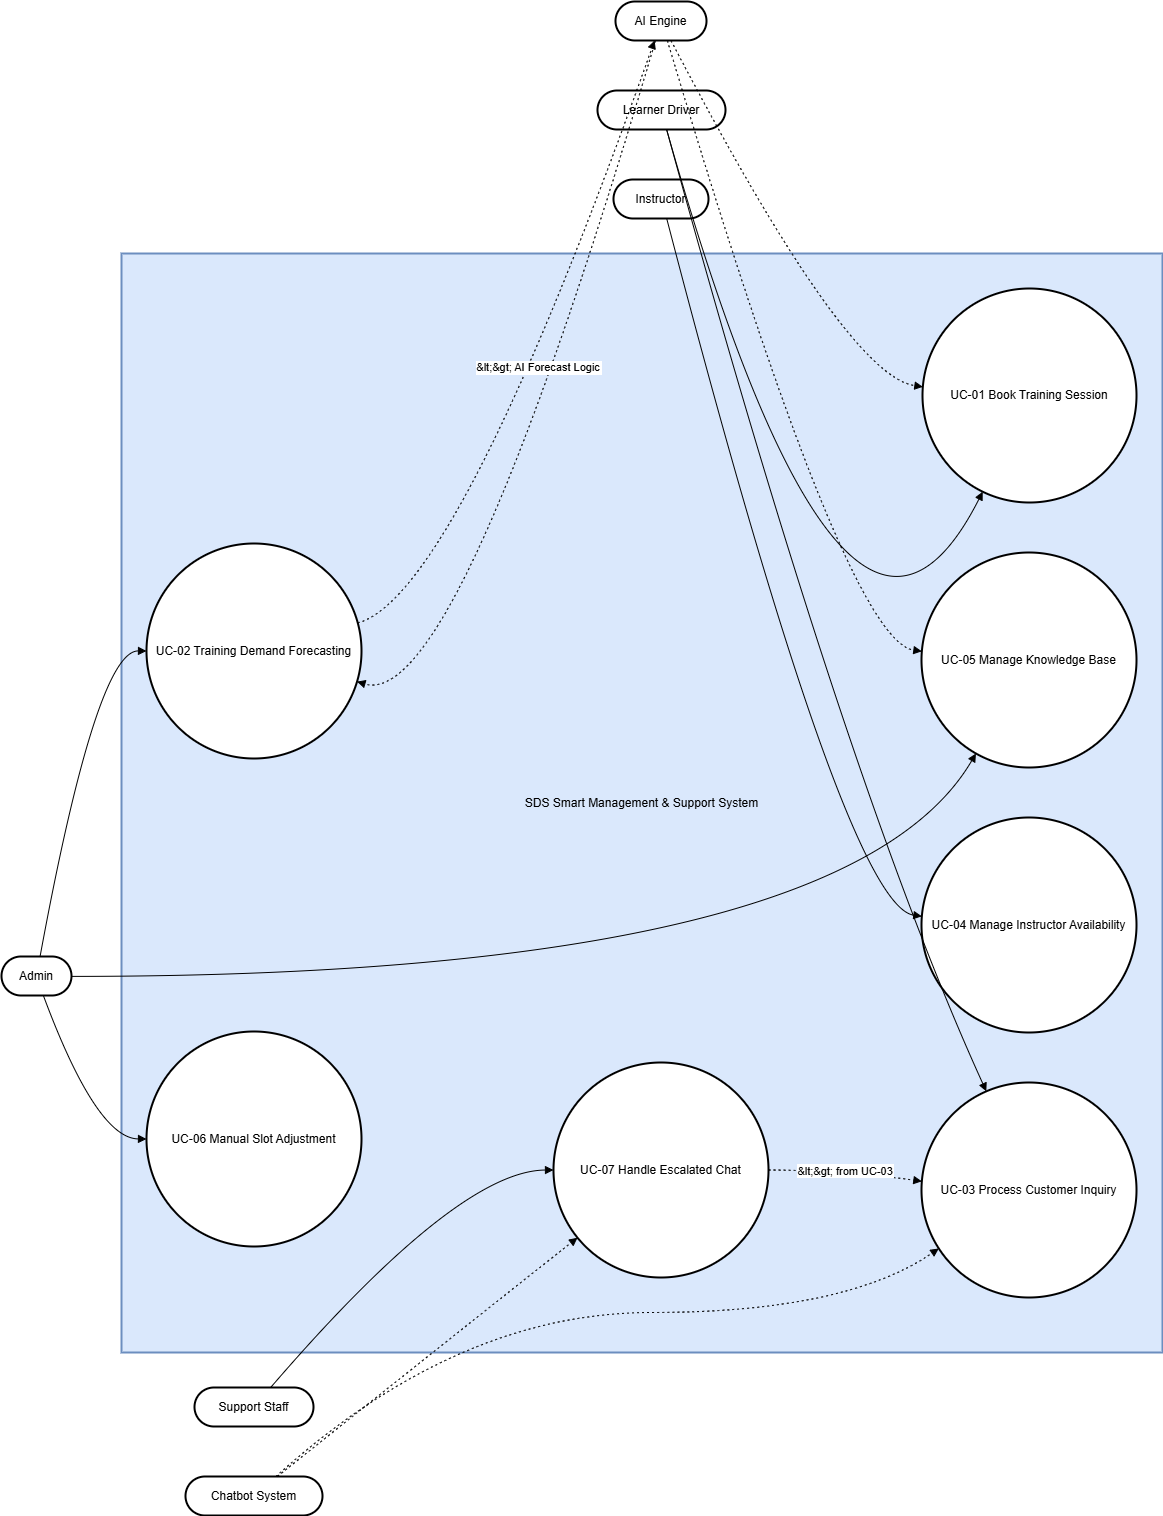

The diagram above was exported from draw.io. Its source (the exported page's mxGraphModel, read from the mxfile embedded in the PNG):
<mxGraphModel dx="2246" dy="1474" grid="0" gridSize="10" guides="1" tooltips="1" connect="1" arrows="1" fold="1" page="0" pageScale="1" pageWidth="850" pageHeight="1100" math="0" shadow="0">
  <root>
    <mxCell id="0" />
    <mxCell id="1" parent="0" />
    <mxCell id="Pao-rkDRvSuonV71_M_H-1" parent="1" style="whiteSpace=wrap;strokeWidth=2;fillColor=#dae8fc;strokeColor=#6c8ebf;" value="SDS Smart Management &amp; Support System" vertex="1">
      <mxGeometry height="1099" width="1041" x="140" y="272" as="geometry" />
    </mxCell>
    <mxCell id="Pao-rkDRvSuonV71_M_H-2" parent="1" style="rounded=1;whiteSpace=wrap;arcSize=50;strokeWidth=2;" value="Learner Driver" vertex="1">
      <mxGeometry height="39" width="128" x="616" y="109" as="geometry" />
    </mxCell>
    <mxCell id="Pao-rkDRvSuonV71_M_H-3" parent="1" style="rounded=1;whiteSpace=wrap;arcSize=50;strokeWidth=2;" value="Instructor" vertex="1">
      <mxGeometry height="39" width="95" x="632" y="198" as="geometry" />
    </mxCell>
    <mxCell id="Pao-rkDRvSuonV71_M_H-4" parent="1" style="rounded=1;whiteSpace=wrap;arcSize=50;strokeWidth=2;" value="Admin" vertex="1">
      <mxGeometry height="39" width="70" x="20" y="975" as="geometry" />
    </mxCell>
    <mxCell id="Pao-rkDRvSuonV71_M_H-5" parent="1" style="rounded=1;whiteSpace=wrap;arcSize=50;strokeWidth=2;" value="Support Staff" vertex="1">
      <mxGeometry height="39" width="119" x="213" y="1406" as="geometry" />
    </mxCell>
    <mxCell id="Pao-rkDRvSuonV71_M_H-6" parent="1" style="rounded=1;whiteSpace=wrap;arcSize=50;strokeWidth=2;" value="AI Engine" vertex="1">
      <mxGeometry height="39" width="91" x="634" y="20" as="geometry" />
    </mxCell>
    <mxCell id="Pao-rkDRvSuonV71_M_H-7" parent="1" style="rounded=1;whiteSpace=wrap;arcSize=50;strokeWidth=2;" value="Chatbot System" vertex="1">
      <mxGeometry height="39" width="137" x="204" y="1495" as="geometry" />
    </mxCell>
    <mxCell id="Pao-rkDRvSuonV71_M_H-8" parent="1" style="ellipse;aspect=fixed;strokeWidth=2;whiteSpace=wrap;" value="UC-01 Book Training Session" vertex="1">
      <mxGeometry height="214" width="214" x="941" y="307" as="geometry" />
    </mxCell>
    <mxCell id="Pao-rkDRvSuonV71_M_H-9" parent="1" style="ellipse;aspect=fixed;strokeWidth=2;whiteSpace=wrap;" value="UC-02 Training Demand Forecasting" vertex="1">
      <mxGeometry height="215" width="215" x="165" y="562" as="geometry" />
    </mxCell>
    <mxCell id="Pao-rkDRvSuonV71_M_H-10" parent="1" style="ellipse;aspect=fixed;strokeWidth=2;whiteSpace=wrap;" value="UC-04 Manage Instructor Availability" vertex="1">
      <mxGeometry height="215" width="215" x="940" y="836" as="geometry" />
    </mxCell>
    <mxCell id="Pao-rkDRvSuonV71_M_H-11" parent="1" style="ellipse;aspect=fixed;strokeWidth=2;whiteSpace=wrap;" value="UC-06 Manual Slot Adjustment" vertex="1">
      <mxGeometry height="215" width="215" x="165" y="1050" as="geometry" />
    </mxCell>
    <mxCell id="Pao-rkDRvSuonV71_M_H-12" parent="1" style="ellipse;aspect=fixed;strokeWidth=2;whiteSpace=wrap;" value="UC-03 Process Customer Inquiry" vertex="1">
      <mxGeometry height="215" width="215" x="940" y="1101" as="geometry" />
    </mxCell>
    <mxCell id="Pao-rkDRvSuonV71_M_H-13" parent="1" style="ellipse;aspect=fixed;strokeWidth=2;whiteSpace=wrap;" value="UC-05 Manage Knowledge Base" vertex="1">
      <mxGeometry height="215" width="215" x="940" y="571" as="geometry" />
    </mxCell>
    <mxCell id="Pao-rkDRvSuonV71_M_H-14" parent="1" style="ellipse;aspect=fixed;strokeWidth=2;whiteSpace=wrap;" value="UC-07 Handle Escalated Chat" vertex="1">
      <mxGeometry height="215" width="215" x="572" y="1081" as="geometry" />
    </mxCell>
    <mxCell id="Pao-rkDRvSuonV71_M_H-15" edge="1" parent="1" source="Pao-rkDRvSuonV71_M_H-2" style="curved=1;startArrow=none;endArrow=block;exitX=0.54;exitY=1;entryX=0.25;entryY=1;rounded=0;" target="Pao-rkDRvSuonV71_M_H-8" value="">
      <mxGeometry relative="1" as="geometry">
        <Array as="points">
          <mxPoint x="864" y="781" />
        </Array>
      </mxGeometry>
    </mxCell>
    <mxCell id="Pao-rkDRvSuonV71_M_H-16" edge="1" parent="1" source="Pao-rkDRvSuonV71_M_H-2" style="curved=1;startArrow=none;endArrow=block;exitX=0.54;exitY=1;entryX=0.28;entryY=0;rounded=0;" target="Pao-rkDRvSuonV71_M_H-12" value="">
      <mxGeometry relative="1" as="geometry">
        <Array as="points">
          <mxPoint x="864" y="801" />
        </Array>
      </mxGeometry>
    </mxCell>
    <mxCell id="Pao-rkDRvSuonV71_M_H-17" edge="1" parent="1" source="Pao-rkDRvSuonV71_M_H-3" style="curved=1;startArrow=none;endArrow=block;exitX=0.56;exitY=1;entryX=0;entryY=0.45;rounded=0;" target="Pao-rkDRvSuonV71_M_H-10" value="">
      <mxGeometry relative="1" as="geometry">
        <Array as="points">
          <mxPoint x="864" y="924" />
        </Array>
      </mxGeometry>
    </mxCell>
    <mxCell id="Pao-rkDRvSuonV71_M_H-18" edge="1" parent="1" source="Pao-rkDRvSuonV71_M_H-4" style="curved=1;startArrow=none;endArrow=block;exitX=0.55;exitY=0.01;entryX=0;entryY=0.5;rounded=0;" target="Pao-rkDRvSuonV71_M_H-9" value="">
      <mxGeometry relative="1" as="geometry">
        <Array as="points">
          <mxPoint x="115" y="669" />
        </Array>
      </mxGeometry>
    </mxCell>
    <mxCell id="Pao-rkDRvSuonV71_M_H-19" edge="1" parent="1" source="Pao-rkDRvSuonV71_M_H-4" style="curved=1;startArrow=none;endArrow=block;exitX=1;exitY=0.51;entryX=0.21;entryY=1;rounded=0;" target="Pao-rkDRvSuonV71_M_H-13" value="">
      <mxGeometry relative="1" as="geometry">
        <Array as="points">
          <mxPoint x="864" y="995" />
        </Array>
      </mxGeometry>
    </mxCell>
    <mxCell id="Pao-rkDRvSuonV71_M_H-20" edge="1" parent="1" source="Pao-rkDRvSuonV71_M_H-4" style="curved=1;startArrow=none;endArrow=block;exitX=0.6;exitY=1.01;entryX=0;entryY=0.5;rounded=0;" target="Pao-rkDRvSuonV71_M_H-11" value="">
      <mxGeometry relative="1" as="geometry">
        <Array as="points">
          <mxPoint x="115" y="1157" />
        </Array>
      </mxGeometry>
    </mxCell>
    <mxCell id="Pao-rkDRvSuonV71_M_H-21" edge="1" parent="1" source="Pao-rkDRvSuonV71_M_H-5" style="curved=1;startArrow=none;endArrow=block;exitX=0.64;exitY=0;entryX=0;entryY=0.5;rounded=0;" target="Pao-rkDRvSuonV71_M_H-14" value="">
      <mxGeometry relative="1" as="geometry">
        <Array as="points">
          <mxPoint x="476" y="1189" />
        </Array>
      </mxGeometry>
    </mxCell>
    <mxCell id="Pao-rkDRvSuonV71_M_H-22" edge="1" parent="1" source="Pao-rkDRvSuonV71_M_H-6" style="curved=1;dashed=1;dashPattern=2 3;startArrow=none;endArrow=block;exitX=0.61;exitY=1;entryX=0;entryY=0.45;rounded=0;" target="Pao-rkDRvSuonV71_M_H-8" value="">
      <mxGeometry relative="1" as="geometry">
        <Array as="points">
          <mxPoint x="864" y="394" />
        </Array>
      </mxGeometry>
    </mxCell>
    <mxCell id="Pao-rkDRvSuonV71_M_H-23" edge="1" parent="1" source="Pao-rkDRvSuonV71_M_H-6" style="curved=1;dashed=1;dashPattern=2 3;startArrow=none;endArrow=block;exitX=0.44;exitY=1;entryX=1;entryY=0.65;rounded=0;" target="Pao-rkDRvSuonV71_M_H-9" value="">
      <mxGeometry relative="1" as="geometry">
        <Array as="points">
          <mxPoint x="476" y="730" />
        </Array>
      </mxGeometry>
    </mxCell>
    <mxCell id="Pao-rkDRvSuonV71_M_H-24" edge="1" parent="1" source="Pao-rkDRvSuonV71_M_H-6" style="curved=1;dashed=1;dashPattern=2 3;startArrow=none;endArrow=block;exitX=0.57;exitY=1;entryX=0;entryY=0.45;rounded=0;" target="Pao-rkDRvSuonV71_M_H-13" value="">
      <mxGeometry relative="1" as="geometry">
        <Array as="points">
          <mxPoint x="864" y="659" />
        </Array>
      </mxGeometry>
    </mxCell>
    <mxCell id="Pao-rkDRvSuonV71_M_H-25" edge="1" parent="1" source="Pao-rkDRvSuonV71_M_H-7" style="curved=1;dashed=1;dashPattern=2 3;startArrow=none;endArrow=block;exitX=0.66;exitY=0;entryX=0;entryY=0.83;rounded=0;" target="Pao-rkDRvSuonV71_M_H-12" value="">
      <mxGeometry relative="1" as="geometry">
        <Array as="points">
          <mxPoint x="476" y="1331" />
          <mxPoint x="864" y="1331" />
        </Array>
      </mxGeometry>
    </mxCell>
    <mxCell id="Pao-rkDRvSuonV71_M_H-26" edge="1" parent="1" source="Pao-rkDRvSuonV71_M_H-7" style="curved=1;dashed=1;dashPattern=2 3;startArrow=none;endArrow=block;exitX=0.67;exitY=0;entryX=0;entryY=0.9;rounded=0;" target="Pao-rkDRvSuonV71_M_H-14" value="">
      <mxGeometry relative="1" as="geometry">
        <Array as="points">
          <mxPoint x="476" y="1351" />
        </Array>
      </mxGeometry>
    </mxCell>
    <mxCell id="Pao-rkDRvSuonV71_M_H-27" edge="1" parent="1" source="Pao-rkDRvSuonV71_M_H-9" style="curved=1;dashed=1;dashPattern=2 3;startArrow=none;endArrow=block;exitX=1;exitY=0.36;entryX=0.43;entryY=1;rounded=0;" target="Pao-rkDRvSuonV71_M_H-6" value="&amp;lt;&amp;gt; AI Forecast Logic">
      <mxGeometry relative="1" as="geometry">
        <Array as="points">
          <mxPoint x="476" y="614" />
        </Array>
      </mxGeometry>
    </mxCell>
    <mxCell id="Pao-rkDRvSuonV71_M_H-28" edge="1" parent="1" source="Pao-rkDRvSuonV71_M_H-14" style="curved=1;dashed=1;dashPattern=2 3;startArrow=none;endArrow=block;exitX=1;exitY=0.5;entryX=0;entryY=0.45;rounded=0;" target="Pao-rkDRvSuonV71_M_H-12" value="&amp;lt;&amp;gt; from UC-03">
      <mxGeometry relative="1" as="geometry">
        <Array as="points">
          <mxPoint x="864" y="1189" />
        </Array>
      </mxGeometry>
    </mxCell>
  </root>
</mxGraphModel>